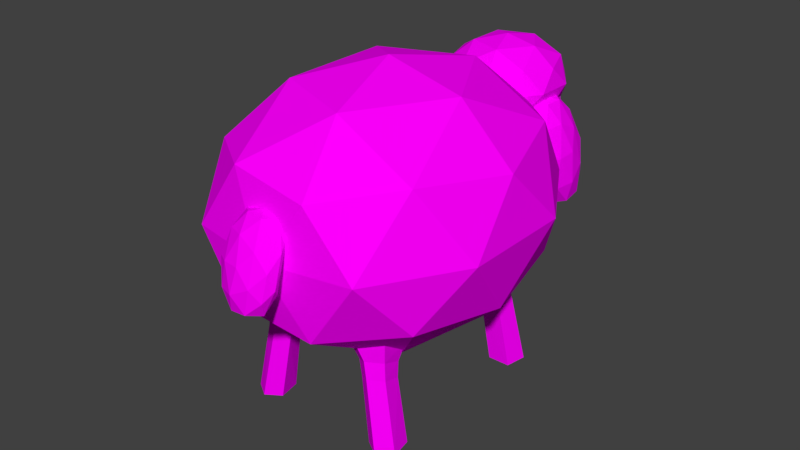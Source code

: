 # Source: Sheep.blend  (saved by Blender 2.79.0; exported with 4.5.12 LTS)
import bpy
from mathutils import Matrix  # noqa: F401  (used for matrix-valued properties, if any)

bpy.ops.wm.read_factory_settings(use_empty=True)
scene = bpy.context.scene
scene.name = 'Scene'

# ---- collections
col_collection_1 = bpy.data.collections.new('Collection 1'); scene.collection.children.link(col_collection_1)

# ---- images (referenced by path relative to the original .blend; pixels are not part of the script)
import os
ASSET_DIR = os.environ.get("B2B_ASSET_DIR", "")  # directory of the original .blend (textures are referenced by path, not embedded)
HERE = os.path.dirname(os.path.abspath(__file__))  # packed textures are extracted next to this script under _unpacked/

def load_image(name, relpath, width, height, colorspace="sRGB"):
    """Load a texture the original file referenced (path relative to the .blend, or extracted next to this script)."""
    p = next((c for c in (os.path.join(HERE, relpath), os.path.join(ASSET_DIR, relpath)) if relpath and os.path.exists(c)), "")
    if p:
        img = bpy.data.images.load(p, check_existing=True)
        img.name = name
    else:  # same state as the original file: an image datablock whose file is absent (Cycles renders it pink)
        img = bpy.data.images.new(name, width, height)
        img.source = "FILE"
        img.filepath = "//" + (relpath or name)
    img.colorspace_settings.name = colorspace
    return img
img_sheep_png = load_image('sheep.png', 'sheep.png', 1024, 1024, 'sRGB')

# ---- materials (node trees are filled in below, after node groups)
mat_materialsheep = bpy.data.materials.new('materialsheep')
mat_materialsheep.alpha_threshold = 0.0
mat_materialsheep.roughness = 0.5

# ---- material node trees
mat_materialsheep.use_nodes = True; mat_materialsheep.node_tree.nodes.clear()
_N = mat_materialsheep.node_tree.nodes; _L = mat_materialsheep.node_tree.links
n0 = _N.new('ShaderNodeOutputMaterial'); n0.name = 'Material Output'; n0.location = (300, 300)
n1 = _N.new('ShaderNodeBsdfDiffuse'); n1.name = 'Diffuse BSDF'; n1.location = (10, 300)
n2 = _N.new('ShaderNodeTexImage'); n2.name = 'Image Texture'; n2.location = (-180, 300)
n2.width = 140
n2.image = img_sheep_png
_L.new(n1.outputs[0], n0.inputs[0])
_L.new(n2.outputs[0], n1.inputs[0])
n0.is_active_output = True

# ---- world
world_world = bpy.data.worlds.new('World'); scene.world = world_world
world_world.color = (0.05088, 0.05088, 0.05088)
world_world.use_sun_shadow = False
world_world.sun_shadow_jitter_overblur = 0.0
world_world.cycles.sampling_method = 'MANUAL'

# ---- meshes
me_sheep = bpy.data.meshes.new('Sheep')
me_sheep.from_pydata([(3.549e-11, -1.339e-09, 0.425), (0.7475, -0.6772, 0.9394), (-0.2855, -1.063, 0.9394), (-0.924, -1.339e-09, 0.9394), (-0.2855, 1.068, 0.9394), (0.7475, 0.6772, 0.9394), (0.2855, -1.063, 1.772), (-0.7475, -0.6772, 1.772), (-0.7475, 0.6772, 1.772), (0.2855, 1.068, 1.772), (0.924, -1.339e-09, 1.772), (3.549e-11, -1.339e-09, 2.286), (-0.1678, -0.6441, 0.564), (0.4394, -0.3981, 0.564), (0.2716, -1.026, 0.8664), (0.8787, -1.339e-09, 0.8664), (0.4394, 0.3981, 0.564), (-0.5431, -1.339e-09, 0.564), (-0.7109, -0.6441, 0.8664), (-0.1678, 0.6441, 0.564), (-0.7109, 0.6441, 0.8664), (0.2716, 1.028, 0.8664), (0.9825, -0.3981, 1.356), (0.9825, 0.3981, 1.356), (3.549e-11, -1.14, 1.356), (0.6072, -1.026, 1.356), (-0.9825, -0.3981, 1.356), (-0.6072, -1.026, 1.356), (-0.6072, 1.028, 1.356), (-0.9825, 0.3981, 1.356), (0.6072, 1.028, 1.356), (3.549e-11, 1.16, 1.356), (0.7109, -0.6441, 1.845), (-0.2716, -1.026, 1.845), (-0.8787, -1.339e-09, 1.845), (-0.2716, 1.028, 1.845), (0.7109, 0.6441, 1.845), (0.1678, -0.6441, 2.147), (0.5431, -1.339e-09, 2.147), (-0.4394, -0.3981, 2.147), (-0.4394, 0.3981, 2.147), (0.1678, 0.6441, 2.147), (-0.002099, 1.017, 1.257), (0.3128, 1.114, 1.693), (-0.1224, 1.059, 1.908), (-0.3913, 1.212, 1.322), (-0.1224, 1.434, 0.7524), (0.3128, 1.357, 0.9614), (0.118, 1.428, 2.027), (-0.3202, 1.432, 1.795), (-0.3202, 1.673, 1.062), (0.118, 1.805, 0.8727), (0.3871, 1.413, 1.433), (-0.004606, 1.595, 1.523), (-0.0728, 0.9653, 1.626), (0.183, 1.006, 1.491), (0.1123, 1.033, 1.877), (0.3681, 1.161, 1.306), (0.183, 1.148, 1.06), (-0.2309, 1.079, 1.277), (-0.3017, 1.098, 1.669), (-0.0728, 1.192, 0.9276), (-0.3017, 1.325, 0.9707), (0.1123, 1.395, 0.7634), (0.4118, 1.257, 1.587), (0.4118, 1.401, 1.157), (-0.002214, 1.23, 2.009), (0.2537, 1.25, 1.947), (-0.4167, 1.293, 1.587), (-0.2587, 1.246, 1.945), (-0.2587, 1.608, 0.8315), (-0.4167, 1.434, 1.156), (0.2537, 1.613, 0.8343), (-0.002169, 1.636, 0.7626), (0.2974, 1.453, 1.812), (-0.1185, 1.454, 2.01), (-0.374, 1.498, 1.422), (-0.1184, 1.819, 0.8984), (0.2974, 1.687, 1.117), (0.06655, 1.574, 1.849), (0.2267, 1.549, 1.511), (-0.1893, 1.566, 1.705), (-0.1927, 1.72, 1.273), (0.06656, 1.808, 1.153), (-0.1705, 1.592, 1.521), (1.56e-09, 1.244, 1.498), (0.3046, 1.005, 1.669), (-0.1163, 0.8685, 1.669), (-0.3765, 1.244, 1.669), (-0.1163, 1.62, 1.669), (0.3046, 1.482, 1.669), (0.1163, 0.8685, 1.947), (-0.3046, 1.005, 1.947), (-0.3046, 1.482, 1.947), (0.1163, 1.62, 1.947), (0.3765, 1.244, 1.947), (1.56e-09, 1.244, 2.118), (-0.06838, 1.016, 1.544), (0.179, 1.103, 1.544), (0.1106, 0.8817, 1.645), (0.358, 1.244, 1.645), (0.179, 1.384, 1.544), (-0.2213, 1.244, 1.544), (-0.2897, 1.016, 1.645), (-0.06838, 1.471, 1.544), (-0.2897, 1.471, 1.645), (0.1106, 1.606, 1.645), (0.4003, 1.103, 1.808), (0.4003, 1.384, 1.808), (1.56e-09, 0.8413, 1.808), (0.2474, 0.8817, 1.808), (-0.4003, 1.103, 1.808), (-0.2474, 0.8817, 1.808), (-0.2474, 1.606, 1.808), (-0.4003, 1.384, 1.808), (0.2474, 1.606, 1.808), (1.56e-09, 1.653, 1.808), (0.2897, 1.016, 1.971), (-0.1106, 0.8817, 1.971), (-0.358, 1.244, 1.971), (-0.1106, 1.606, 1.971), (0.2897, 1.471, 1.971), (0.06838, 1.016, 2.072), (0.2213, 1.244, 2.072), (-0.179, 1.103, 2.072), (-0.179, 1.384, 2.072), (0.06838, 1.471, 2.072), (0.5671, 1.254, 1.396), (0.4498, 1.368, 1.644), (0.4262, 1.126, 1.736), (0.497, 1.06, 1.355), (0.541, 1.263, 1.016), (0.5209, 1.454, 1.187), (0.2896, 1.247, 1.743), (0.3364, 1.053, 1.575), (0.4086, 1.14, 1.118), (0.4037, 1.383, 1.024), (0.4103, 1.443, 1.441), (0.3395, 1.245, 1.417), (0.51, 1.177, 1.605), (0.523, 1.321, 1.544), (0.4389, 1.245, 1.745), (0.5118, 1.438, 1.424), (0.5653, 1.372, 1.275), (0.5456, 1.14, 1.373), (0.4625, 1.063, 1.58), (0.5794, 1.26, 1.17), (0.5319, 1.146, 1.145), (0.5496, 1.377, 1.051), (0.4269, 1.434, 1.563), (0.4683, 1.485, 1.294), (0.3535, 1.181, 1.765), (0.3588, 1.316, 1.749), (0.4201, 1.022, 1.482), (0.3629, 1.061, 1.704), (0.4734, 1.193, 1.01), (0.463, 1.073, 1.213), (0.4687, 1.448, 1.056), (0.4773, 1.329, 0.9887), (0.3236, 1.36, 1.635), (0.2861, 1.132, 1.707), (0.3906, 1.069, 1.35), (0.3957, 1.263, 1.014), (0.3901, 1.443, 1.2), (0.2809, 1.245, 1.608), (0.3543, 1.36, 1.441), (0.3131, 1.133, 1.508), (0.352, 1.183, 1.236), (0.3475, 1.328, 1.173), (0.3416, 1.163, 1.402), (-0.5671, 1.254, 1.396), (-0.4498, 1.368, 1.644), (-0.4262, 1.126, 1.736), (-0.497, 1.06, 1.355), (-0.541, 1.263, 1.016), (-0.5209, 1.454, 1.187), (-0.2896, 1.247, 1.743), (-0.3364, 1.053, 1.575), (-0.4086, 1.14, 1.118), (-0.4037, 1.383, 1.024), (-0.4103, 1.443, 1.441), (-0.3395, 1.245, 1.417), (-0.51, 1.177, 1.605), (-0.523, 1.321, 1.544), (-0.4389, 1.245, 1.745), (-0.5118, 1.438, 1.424), (-0.5653, 1.372, 1.275), (-0.5456, 1.14, 1.373), (-0.4625, 1.063, 1.58), (-0.5794, 1.26, 1.17), (-0.5319, 1.146, 1.145), (-0.5496, 1.377, 1.051), (-0.4269, 1.434, 1.563), (-0.4683, 1.485, 1.294), (-0.3535, 1.181, 1.765), (-0.3588, 1.316, 1.749), (-0.4201, 1.022, 1.482), (-0.3629, 1.061, 1.704), (-0.4734, 1.193, 1.01), (-0.463, 1.073, 1.213), (-0.4687, 1.448, 1.056), (-0.4773, 1.329, 0.9887), (-0.3236, 1.36, 1.635), (-0.2861, 1.132, 1.707), (-0.3906, 1.069, 1.35), (-0.3957, 1.263, 1.014), (-0.3901, 1.443, 1.2), (-0.2809, 1.245, 1.608), (-0.3543, 1.36, 1.441), (-0.3131, 1.133, 1.508), (-0.352, 1.183, 1.236), (-0.3475, 1.328, 1.173), (-0.3416, 1.163, 1.402), (0.4085, 0.595, 0.001354), (0.2573, 0.488, 0.6358), (0.3806, 0.7486, 0.001354), (0.184, 0.6992, 0.7185), (0.5657, 0.595, 0.001354), (0.49, 0.488, 0.6997), (0.5936, 0.7486, 0.001354), (0.4993, 0.6992, 0.8051), (0.327, 0.7957, 0.8047), (0.4871, 0.8188, 0.001354), (0.3268, 0.5496, 0.5274), (0.2829, 0.689, 0.5712), (0.4882, 0.689, 0.6172), (0.4783, 0.5496, 0.5613), (0.3778, 0.7527, 0.617), (0.3083, 0.696, 0.4612), (0.499, 0.696, 0.4962), (0.4869, 0.5651, 0.4536), (0.3977, 0.7559, 0.496), (0.3462, 0.5651, 0.4278), (0.4085, -0.504, 0.001354), (0.2573, -0.424, 0.6208), (0.3806, -0.6576, 0.001354), (0.184, -0.6352, 0.7034), (0.5657, -0.504, 0.001354), (0.49, -0.424, 0.6846), (0.5936, -0.6576, 0.001354), (0.4993, -0.6352, 0.79), (0.327, -0.7317, 0.7896), (0.4871, -0.7278, 0.001354), (0.3268, -0.4856, 0.5274), (0.2829, -0.6251, 0.5712), (0.4882, -0.6251, 0.6172), (0.4783, -0.4856, 0.5613), (0.3778, -0.6888, 0.617), (0.3083, -0.6321, 0.4612), (0.499, -0.6321, 0.4962), (0.4869, -0.5011, 0.4536), (0.3977, -0.6919, 0.496), (0.3462, -0.5011, 0.4278), (-0.4085, 0.595, 0.001354), (-0.2573, 0.488, 0.6358), (-0.3806, 0.7486, 0.001354), (-0.184, 0.6992, 0.7185), (-0.5657, 0.595, 0.001354), (-0.49, 0.488, 0.6997), (-0.5936, 0.7486, 0.001354), (-0.4993, 0.6992, 0.8051), (-0.327, 0.7957, 0.8047), (-0.4871, 0.8188, 0.001354), (-0.3268, 0.5496, 0.5274), (-0.2829, 0.689, 0.5712), (-0.4882, 0.689, 0.6172), (-0.4783, 0.5496, 0.5613), (-0.3778, 0.7527, 0.617), (-0.3083, 0.696, 0.4612), (-0.499, 0.696, 0.4962), (-0.4869, 0.5651, 0.4536), (-0.3977, 0.7559, 0.496), (-0.3462, 0.5651, 0.4278), (-0.4085, -0.504, 0.001354), (-0.2573, -0.424, 0.6208), (-0.3806, -0.6576, 0.001354), (-0.184, -0.6352, 0.7034), (-0.5657, -0.504, 0.001354), (-0.49, -0.424, 0.6846), (-0.5936, -0.6576, 0.001354), (-0.4993, -0.6352, 0.79), (-0.327, -0.7317, 0.7896), (-0.4871, -0.7278, 0.001354), (-0.3268, -0.4856, 0.5274), (-0.2829, -0.6251, 0.5712), (-0.4882, -0.6251, 0.6172), (-0.4783, -0.4856, 0.5613), (-0.3778, -0.6888, 0.617), (-0.3083, -0.6321, 0.4612), (-0.499, -0.6321, 0.4962), (-0.4869, -0.5011, 0.4536), (-0.3977, -0.6919, 0.496), (-0.3462, -0.5011, 0.4278), (0.01376, -1.318, 1.405), (0.1648, -1.176, 1.566), (-0.05972, -1.138, 1.661), (-0.1838, -1.249, 1.391), (-0.0359, -1.333, 1.119), (0.1799, -1.298, 1.222), (0.06069, -1.004, 1.64), (-0.1564, -1.065, 1.542), (-0.1413, -1.188, 1.198), (0.08452, -1.198, 1.099), (0.2084, -1.16, 1.404), (0.009072, -1.089, 1.403), (-0.02941, -1.237, 1.564), (0.1028, -1.259, 1.503), (0.05952, -1.152, 1.655), (0.2005, -1.263, 1.4), (0.1117, -1.331, 1.301), (-0.1022, -1.297, 1.4), (-0.1456, -1.19, 1.555), (-0.015, -1.355, 1.237), (-0.1312, -1.308, 1.228), (0.08248, -1.34, 1.133), (0.2174, -1.163, 1.496), (0.2263, -1.234, 1.294), (-0.0003985, -1.064, 1.67), (0.1303, -1.073, 1.643), (-0.2016, -1.158, 1.484), (-0.1288, -1.078, 1.639), (-0.1058, -1.266, 1.118), (-0.1927, -1.231, 1.281), (0.1533, -1.26, 1.121), (0.02534, -1.274, 1.086), (0.1557, -1.051, 1.55), (-0.05855, -1.002, 1.627), (-0.1761, -1.144, 1.378), (-0.03556, -1.189, 1.106), (0.1701, -1.166, 1.222), (0.0386, -1.01, 1.54), (0.1261, -1.103, 1.408), (-0.08803, -1.051, 1.481), (-0.08081, -1.12, 1.276), (0.05297, -1.125, 1.213), (-0.07481, -1.091, 1.402)], [], [(0, 13, 12), (1, 13, 15), (0, 12, 17), (0, 17, 19), (0, 19, 16), (1, 15, 22), (2, 14, 24), (3, 18, 26), (4, 20, 28), (5, 21, 30), (1, 22, 25), (2, 24, 27), (3, 26, 29), (4, 28, 31), (5, 30, 23), (6, 32, 37), (7, 33, 39), (8, 34, 40), (9, 35, 41), (10, 36, 38), (38, 41, 11), (38, 36, 41), (36, 9, 41), (41, 40, 11), (41, 35, 40), (35, 8, 40), (40, 39, 11), (40, 34, 39), (34, 7, 39), (39, 37, 11), (39, 33, 37), (33, 6, 37), (37, 38, 11), (37, 32, 38), (32, 10, 38), (23, 36, 10), (23, 30, 36), (30, 9, 36), (31, 35, 9), (31, 28, 35), (28, 8, 35), (29, 34, 8), (29, 26, 34), (26, 7, 34), (27, 33, 7), (27, 24, 33), (24, 6, 33), (25, 32, 6), (25, 22, 32), (22, 10, 32), (30, 31, 9), (30, 21, 31), (21, 4, 31), (28, 29, 8), (28, 20, 29), (20, 3, 29), (26, 27, 7), (26, 18, 27), (18, 2, 27), (24, 25, 6), (24, 14, 25), (14, 1, 25), (22, 23, 10), (22, 15, 23), (15, 5, 23), (16, 21, 5), (16, 19, 21), (19, 4, 21), (19, 20, 4), (19, 17, 20), (17, 3, 20), (17, 18, 3), (17, 12, 18), (12, 2, 18), (15, 16, 5), (15, 13, 16), (13, 0, 16), (12, 14, 2), (12, 13, 14), (13, 1, 14), (42, 55, 54), (43, 55, 57), (42, 54, 59), (42, 59, 61), (42, 61, 58), (43, 57, 64), (44, 56, 66), (45, 60, 68), (46, 62, 70), (47, 63, 72), (43, 64, 67), (44, 66, 69), (45, 68, 71), (46, 70, 73), (47, 72, 65), (48, 74, 79), (49, 75, 81), (50, 76, 82), (51, 77, 83), (52, 78, 80), (80, 83, 53), (80, 78, 83), (78, 51, 83), (83, 82, 53), (83, 77, 82), (77, 50, 82), (82, 84, 53), (82, 76, 84), (76, 49, 81), (81, 79, 53), (81, 75, 79), (75, 48, 79), (79, 80, 53), (79, 74, 80), (74, 52, 80), (65, 78, 52), (65, 72, 78), (72, 51, 78), (73, 77, 51), (73, 70, 77), (70, 50, 77), (71, 76, 50), (71, 68, 76), (68, 49, 76), (69, 75, 49), (69, 66, 75), (66, 48, 75), (67, 74, 48), (67, 64, 74), (64, 52, 74), (72, 73, 51), (72, 63, 73), (63, 46, 73), (70, 71, 50), (70, 62, 71), (62, 45, 71), (68, 69, 49), (68, 60, 69), (60, 44, 69), (66, 67, 48), (66, 56, 67), (56, 43, 67), (64, 65, 52), (64, 57, 65), (57, 47, 65), (58, 63, 47), (58, 61, 63), (61, 46, 63), (61, 62, 46), (61, 59, 62), (59, 45, 62), (59, 60, 45), (59, 54, 60), (54, 44, 60), (57, 58, 47), (57, 55, 58), (55, 42, 58), (54, 56, 44), (54, 55, 56), (55, 43, 56), (53, 84, 81), (84, 76, 81), (85, 98, 97), (86, 98, 100), (85, 97, 102), (85, 102, 104), (85, 104, 101), (86, 100, 107), (87, 99, 109), (88, 103, 111), (89, 105, 113), (90, 106, 115), (86, 107, 110), (87, 109, 112), (88, 111, 114), (89, 113, 116), (90, 115, 108), (91, 117, 122), (92, 118, 124), (93, 119, 125), (94, 120, 126), (95, 121, 123), (123, 126, 96), (123, 121, 126), (121, 94, 126), (126, 125, 96), (126, 120, 125), (120, 93, 125), (125, 124, 96), (125, 119, 124), (119, 92, 124), (124, 122, 96), (124, 118, 122), (118, 91, 122), (122, 123, 96), (122, 117, 123), (117, 95, 123), (108, 121, 95), (108, 115, 121), (115, 94, 121), (116, 120, 94), (116, 113, 120), (113, 93, 120), (114, 119, 93), (114, 111, 119), (111, 92, 119), (112, 118, 92), (112, 109, 118), (109, 91, 118), (110, 117, 91), (110, 107, 117), (107, 95, 117), (115, 116, 94), (115, 106, 116), (106, 89, 116), (113, 114, 93), (113, 105, 114), (105, 88, 114), (111, 112, 92), (111, 103, 112), (103, 87, 112), (109, 110, 91), (109, 99, 110), (99, 86, 110), (107, 108, 95), (107, 100, 108), (100, 90, 108), (101, 106, 90), (101, 104, 106), (104, 89, 106), (104, 105, 89), (104, 102, 105), (102, 88, 105), (102, 103, 88), (102, 97, 103), (97, 87, 103), (100, 101, 90), (100, 98, 101), (98, 85, 101), (97, 99, 87), (97, 98, 99), (98, 86, 99), (127, 140, 139), (128, 140, 142), (127, 139, 144), (127, 144, 146), (127, 146, 143), (128, 142, 149), (129, 141, 151), (130, 145, 153), (131, 147, 155), (132, 148, 157), (128, 149, 152), (129, 151, 154), (130, 153, 156), (131, 155, 158), (132, 157, 150), (133, 159, 164), (134, 160, 166), (135, 161, 167), (136, 162, 168), (137, 163, 165), (165, 168, 138), (165, 163, 168), (163, 136, 168), (168, 167, 138), (168, 162, 167), (162, 135, 167), (167, 169, 138), (167, 161, 169), (161, 134, 166), (166, 164, 138), (166, 160, 164), (160, 133, 164), (164, 165, 138), (164, 159, 165), (159, 137, 165), (150, 163, 137), (150, 157, 163), (157, 136, 163), (158, 162, 136), (158, 155, 162), (155, 135, 162), (156, 161, 135), (156, 153, 161), (153, 134, 161), (154, 160, 134), (154, 151, 160), (151, 133, 160), (152, 159, 133), (152, 149, 159), (149, 137, 159), (157, 158, 136), (157, 148, 158), (148, 131, 158), (155, 156, 135), (155, 147, 156), (147, 130, 156), (153, 154, 134), (153, 145, 154), (145, 129, 154), (151, 152, 133), (151, 141, 152), (141, 128, 152), (149, 150, 137), (149, 142, 150), (142, 132, 150), (143, 148, 132), (143, 146, 148), (146, 131, 148), (146, 147, 131), (146, 144, 147), (144, 130, 147), (144, 145, 130), (144, 139, 145), (139, 129, 145), (142, 143, 132), (142, 140, 143), (140, 127, 143), (139, 141, 129), (139, 140, 141), (140, 128, 141), (138, 169, 166), (169, 161, 166), (170, 182, 183), (171, 185, 183), (170, 187, 182), (170, 189, 187), (170, 186, 189), (171, 192, 185), (172, 194, 184), (173, 196, 188), (174, 198, 190), (175, 200, 191), (171, 195, 192), (172, 197, 194), (173, 199, 196), (174, 201, 198), (175, 193, 200), (176, 207, 202), (177, 209, 203), (178, 210, 204), (179, 211, 205), (180, 208, 206), (208, 181, 211), (208, 211, 206), (206, 211, 179), (211, 181, 210), (211, 210, 205), (205, 210, 178), (210, 181, 212), (210, 212, 204), (204, 209, 177), (209, 181, 207), (209, 207, 203), (203, 207, 176), (207, 181, 208), (207, 208, 202), (202, 208, 180), (193, 180, 206), (193, 206, 200), (200, 206, 179), (201, 179, 205), (201, 205, 198), (198, 205, 178), (199, 178, 204), (199, 204, 196), (196, 204, 177), (197, 177, 203), (197, 203, 194), (194, 203, 176), (195, 176, 202), (195, 202, 192), (192, 202, 180), (200, 179, 201), (200, 201, 191), (191, 201, 174), (198, 178, 199), (198, 199, 190), (190, 199, 173), (196, 177, 197), (196, 197, 188), (188, 197, 172), (194, 176, 195), (194, 195, 184), (184, 195, 171), (192, 180, 193), (192, 193, 185), (185, 193, 175), (186, 175, 191), (186, 191, 189), (189, 191, 174), (189, 174, 190), (189, 190, 187), (187, 190, 173), (187, 173, 188), (187, 188, 182), (182, 188, 172), (185, 175, 186), (185, 186, 183), (183, 186, 170), (182, 172, 184), (182, 184, 183), (183, 184, 171), (181, 209, 212), (212, 209, 204), (223, 214, 216, 224), (225, 220, 218, 226), (226, 218, 214, 223), (215, 219, 217, 213), (224, 216, 221, 227), (229, 219, 222, 231), (219, 215, 222), (220, 225, 227, 221), (228, 224, 227, 231), (230, 226, 223, 232), (229, 225, 226, 230), (232, 223, 224, 228), (213, 232, 228, 215), (219, 229, 230, 217), (217, 230, 232, 213), (215, 228, 231, 222), (225, 229, 231, 227), (243, 244, 236, 234), (245, 246, 238, 240), (246, 243, 234, 238), (235, 233, 237, 239), (244, 247, 241, 236), (249, 251, 242, 239), (239, 242, 235), (240, 241, 247, 245), (248, 251, 247, 244), (250, 252, 243, 246), (249, 250, 246, 245), (252, 248, 244, 243), (233, 235, 248, 252), (239, 237, 250, 249), (237, 233, 252, 250), (235, 242, 251, 248), (245, 247, 251, 249), (263, 264, 256, 254), (265, 266, 258, 260), (266, 263, 254, 258), (255, 253, 257, 259), (264, 267, 261, 256), (269, 271, 262, 259), (259, 262, 255), (260, 261, 267, 265), (268, 271, 267, 264), (270, 272, 263, 266), (269, 270, 266, 265), (272, 268, 264, 263), (253, 255, 268, 272), (259, 257, 270, 269), (257, 253, 272, 270), (255, 262, 271, 268), (265, 267, 271, 269), (283, 274, 276, 284), (285, 280, 278, 286), (286, 278, 274, 283), (275, 279, 277, 273), (284, 276, 281, 287), (289, 279, 282, 291), (279, 275, 282), (280, 285, 287, 281), (288, 284, 287, 291), (290, 286, 283, 292), (289, 285, 286, 290), (292, 283, 284, 288), (273, 292, 288, 275), (279, 289, 290, 277), (277, 290, 292, 273), (275, 288, 291, 282), (285, 289, 291, 287), (293, 306, 305), (294, 306, 308), (293, 305, 310), (293, 310, 312), (293, 312, 309), (294, 308, 315), (295, 307, 317), (296, 311, 319), (297, 313, 321), (298, 314, 323), (294, 315, 318), (295, 317, 320), (296, 319, 322), (297, 321, 324), (298, 323, 316), (299, 325, 330), (300, 326, 332), (301, 327, 333), (302, 328, 334), (303, 329, 331), (331, 334, 304), (331, 329, 334), (329, 302, 334), (334, 333, 304), (334, 328, 333), (328, 301, 333), (333, 335, 304), (333, 327, 335), (327, 300, 332), (332, 330, 304), (332, 326, 330), (326, 299, 330), (330, 331, 304), (330, 325, 331), (325, 303, 331), (316, 329, 303), (316, 323, 329), (323, 302, 329), (324, 328, 302), (324, 321, 328), (321, 301, 328), (322, 327, 301), (322, 319, 327), (319, 300, 327), (320, 326, 300), (320, 317, 326), (317, 299, 326), (318, 325, 299), (318, 315, 325), (315, 303, 325), (323, 324, 302), (323, 314, 324), (314, 297, 324), (321, 322, 301), (321, 313, 322), (313, 296, 322), (319, 320, 300), (319, 311, 320), (311, 295, 320), (317, 318, 299), (317, 307, 318), (307, 294, 318), (315, 316, 303), (315, 308, 316), (308, 298, 316), (309, 314, 298), (309, 312, 314), (312, 297, 314), (312, 313, 297), (312, 310, 313), (310, 296, 313), (310, 311, 296), (310, 305, 311), (305, 295, 311), (308, 309, 298), (308, 306, 309), (306, 293, 309), (305, 307, 295), (305, 306, 307), (306, 294, 307), (304, 335, 332), (335, 327, 332)])
_uv = me_sheep.uv_layers.new(name='UVMap')
_uv.uv.foreach_set('vector', [0.1987, 0.6816, 0.3013, 0.6816, 0.3013, 0.7841, 0.1987, 0.6816, 0.3013, 0.6816, 0.3013, 0.7841, 0.1987, 0.6816, 0.3013, 0.6816, 0.3013, 0.7841, 0.1987, 0.6816, 0.3013, 0.6816, 0.3013, 0.7841, 0.1987, 0.6816, 0.3013, 0.6816, 0.3013, 0.7841, 0.1987, 0.6816, 0.3013, 0.6816, 0.3013, 0.7841, 0.1987, 0.6816, 0.3013, 0.6816, 0.3013, 0.7841, 0.1987, 0.6816, 0.3013, 0.6816, 0.3013, 0.7841, 0.1987, 0.6816, 0.3013, 0.6816, 0.3013, 0.7841, 0.1987, 0.6816, 0.3013, 0.6816, 0.3013, 0.7841, 0.1987, 0.6816, 0.3013, 0.6816, 0.3013, 0.7841, 0.1987, 0.6816, 0.3013, 0.6816, 0.3013, 0.7841, 0.1987, 0.6816, 0.3013, 0.6816, 0.3013, 0.7841, 0.1987, 0.6816, 0.3013, 0.6816, 0.3013, 0.7841, 0.1987, 0.6816, 0.3013, 0.6816, 0.3013, 0.7841, 0.1987, 0.6816, 0.3013, 0.6816, 0.3013, 0.7841, 0.1987, 0.6816, 0.3013, 0.6816, 0.3013, 0.7841, 0.1987, 0.6816, 0.3013, 0.6816, 0.3013, 0.7841, 0.1987, 0.6816, 0.3013, 0.6816, 0.3013, 0.7841, 0.1987, 0.6816, 0.3013, 0.6816, 0.3013, 0.7841, 0.1987, 0.6816, 0.3013, 0.6816, 0.3013, 0.7841, 0.1987, 0.6816, 0.3013, 0.6816, 0.3013, 0.7841, 0.1987, 0.6816, 0.3013, 0.6816, 0.3013, 0.7841, 0.1987, 0.6816, 0.3013, 0.6816, 0.3013, 0.7841, 0.1987, 0.6816, 0.3013, 0.6816, 0.3013, 0.7841, 0.1987, 0.6816, 0.3013, 0.6816, 0.3013, 0.7841, 0.1987, 0.6816, 0.3013, 0.6816, 0.3013, 0.7841, 0.1987, 0.6816, 0.3013, 0.6816, 0.3013, 0.7841, 0.1987, 0.6816, 0.3013, 0.6816, 0.3013, 0.7841, 0.1987, 0.6816, 0.3013, 0.6816, 0.3013, 0.7841, 0.1987, 0.6816, 0.3013, 0.6816, 0.3013, 0.7841, 0.1987, 0.6816, 0.3013, 0.6816, 0.3013, 0.7841, 0.1987, 0.6816, 0.3013, 0.6816, 0.3013, 0.7841, 0.1987, 0.6816, 0.3013, 0.6816, 0.3013, 0.7841, 0.1987, 0.6816, 0.3013, 0.6816, 0.3013, 0.7841, 0.1987, 0.6816, 0.3013, 0.6816, 0.3013, 0.7841, 0.1987, 0.6816, 0.3013, 0.6816, 0.3013, 0.7841, 0.1987, 0.6816, 0.3013, 0.6816, 0.3013, 0.7841, 0.1987, 0.6816, 0.3013, 0.6816, 0.3013, 0.7841, 0.1987, 0.6816, 0.3013, 0.6816, 0.3013, 0.7841, 0.1987, 0.6816, 0.3013, 0.6816, 0.3013, 0.7841, 0.1987, 0.6816, 0.3013, 0.6816, 0.3013, 0.7841, 0.1987, 0.6816, 0.3013, 0.6816, 0.3013, 0.7841, 0.1987, 0.6816, 0.3013, 0.6816, 0.3013, 0.7841, 0.1987, 0.6816, 0.3013, 0.6816, 0.3013, 0.7841, 0.1987, 0.6816, 0.3013, 0.6816, 0.3013, 0.7841, 0.1987, 0.6816, 0.3013, 0.6816, 0.3013, 0.7841, 0.1987, 0.6816, 0.3013, 0.6816, 0.3013, 0.7841, 0.1987, 0.6816, 0.3013, 0.6816, 0.3013, 0.7841, 0.1987, 0.6816, 0.3013, 0.6816, 0.3013, 0.7841, 0.1987, 0.6816, 0.3013, 0.6816, 0.3013, 0.7841, 0.1987, 0.6816, 0.3013, 0.6816, 0.3013, 0.7841, 0.1987, 0.6816, 0.3013, 0.6816, 0.3013, 0.7841, 0.1987, 0.6816, 0.3013, 0.6816, 0.3013, 0.7841, 0.1987, 0.6816, 0.3013, 0.6816, 0.3013, 0.7841, 0.1987, 0.6816, 0.3013, 0.6816, 0.3013, 0.7841, 0.1987, 0.6816, 0.3013, 0.6816, 0.3013, 0.7841, 0.1987, 0.6816, 0.3013, 0.6816, 0.3013, 0.7841, 0.1987, 0.6816, 0.3013, 0.6816, 0.3013, 0.7841, 0.1987, 0.6816, 0.3013, 0.6816, 0.3013, 0.7841, 0.1987, 0.6816, 0.3013, 0.6816, 0.3013, 0.7841, 0.1987, 0.6816, 0.3013, 0.6816, 0.3013, 0.7841, 0.1987, 0.6816, 0.3013, 0.6816, 0.3013, 0.7841, 0.1987, 0.6816, 0.3013, 0.6816, 0.3013, 0.7841, 0.1987, 0.6816, 0.3013, 0.6816, 0.3013, 0.7841, 0.1987, 0.6816, 0.3013, 0.6816, 0.3013, 0.7841, 0.1987, 0.6816, 0.3013, 0.6816, 0.3013, 0.7841, 0.1987, 0.6816, 0.3013, 0.6816, 0.3013, 0.7841, 0.1987, 0.6816, 0.3013, 0.6816, 0.3013, 0.7841, 0.1987, 0.6816, 0.3013, 0.6816, 0.3013, 0.7841, 0.1987, 0.6816, 0.3013, 0.6816, 0.3013, 0.7841, 0.1987, 0.6816, 0.3013, 0.6816, 0.3013, 0.7841, 0.1987, 0.6816, 0.3013, 0.6816, 0.3013, 0.7841, 0.1987, 0.6816, 0.3013, 0.6816, 0.3013, 0.7841, 0.1987, 0.6816, 0.3013, 0.6816, 0.3013, 0.7841, 0.1987, 0.6816, 0.3013, 0.6816, 0.3013, 0.7841, 0.1987, 0.6816, 0.3013, 0.6816, 0.3013, 0.7841, 0.1987, 0.6816, 0.3013, 0.6816, 0.3013, 0.7841, 0.1987, 0.6816, 0.3013, 0.6816, 0.3013, 0.7841, 0.1987, 0.6816, 0.3013, 0.6816, 0.3013, 0.7841, 0.07369, 0.3734, 0.07369, 0.3734, 0.07369, 0.3734, 0.07369, 0.3734, 0.07369, 0.3734, 0.07369, 0.3734, 0.07369, 0.3734, 0.07369, 0.3734, 0.07369, 0.3734, 0.07369, 0.3734, 0.07369, 0.3734, 0.07369, 0.3734, 0.07369, 0.3734, 0.07369, 0.3734, 0.07369, 0.3734, 0.07369, 0.3734, 0.07369, 0.3734, 0.07369, 0.3734, 0.07369, 0.3734, 0.07369, 0.3734, 0.07369, 0.3734, 0.07369, 0.3734, 0.07369, 0.3734, 0.07369, 0.3734, 0.07369, 0.3734, 0.07369, 0.3734, 0.07369, 0.3734, 0.07369, 0.3734, 0.07369, 0.3734, 0.07369, 0.3734, 0.07369, 0.3734, 0.07369, 0.3734, 0.07369, 0.3734, 0.07369, 0.3734, 0.07369, 0.3734, 0.07369, 0.3734, 0.07369, 0.3734, 0.07369, 0.3734, 0.07369, 0.3734, 0.07369, 0.3734, 0.07369, 0.3734, 0.07369, 0.3734, 0.07369, 0.3734, 0.07369, 0.3734, 0.07369, 0.3734, 0.07369, 0.3734, 0.07369, 0.3734, 0.07369, 0.3734, 0.07369, 0.3734, 0.07369, 0.3734, 0.07369, 0.3734, 0.07369, 0.3734, 0.07369, 0.3734, 0.07369, 0.3734, 0.07369, 0.3734, 0.07369, 0.3734, 0.07369, 0.3734, 0.07369, 0.3734, 0.07369, 0.3734, 0.07369, 0.3734, 0.07369, 0.3734, 0.07369, 0.3734, 0.07369, 0.3734, 0.07369, 0.3734, 0.07369, 0.3734, 0.07369, 0.3734, 0.07369, 0.3734, 0.07369, 0.3734, 0.07369, 0.3734, 0.07369, 0.3734, 0.07369, 0.3734, 0.07369, 0.3734, 0.07369, 0.3734, 0.07369, 0.3734, 0.07369, 0.3734, 0.07369, 0.3734, 0.07369, 0.3734, 0.07369, 0.3734, 0.07369, 0.3734, 0.07369, 0.3734, 0.07369, 0.3734, 0.07369, 0.3734, 0.07369, 0.3734, 0.07369, 0.3734, 0.07369, 0.3734, 0.07369, 0.3734, 0.07369, 0.3734, 0.07369, 0.3734, 0.07369, 0.3734, 0.07369, 0.3734, 0.07369, 0.3734, 0.07369, 0.3734, 0.07369, 0.3734, 0.07369, 0.3734, 0.07369, 0.3734, 0.07369, 0.3734, 0.07369, 0.3734, 0.07369, 0.3734, 0.07369, 0.3734, 0.07369, 0.3734, 0.07369, 0.3734, 0.07369, 0.3734, 0.07369, 0.3734, 0.07369, 0.3734, 0.07369, 0.3734, 0.07369, 0.3734, 0.07369, 0.3734, 0.07369, 0.3734, 0.07369, 0.3734, 0.07369, 0.3734, 0.07369, 0.3734, 0.07369, 0.3734, 0.07369, 0.3734, 0.07369, 0.3734, 0.07369, 0.3734, 0.07369, 0.3734, 0.07369, 0.3734, 0.07369, 0.3734, 0.07369, 0.3734, 0.07369, 0.3734, 0.07369, 0.3734, 0.07369, 0.3734, 0.07369, 0.3734, 0.07369, 0.3734, 0.07369, 0.3734, 0.07369, 0.3734, 0.07369, 0.3734, 0.07369, 0.3734, 0.07369, 0.3734, 0.07369, 0.3734, 0.07369, 0.3734, 0.07369, 0.3734, 0.07369, 0.3734, 0.07369, 0.3734, 0.07369, 0.3734, 0.07369, 0.3734, 0.07369, 0.3734, 0.07369, 0.3734, 0.07369, 0.3734, 0.07369, 0.3734, 0.07369, 0.3734, 0.07369, 0.3734, 0.07369, 0.3734, 0.07369, 0.3734, 0.07369, 0.3734, 0.07369, 0.3734, 0.07369, 0.3734, 0.07369, 0.3734, 0.07369, 0.3734, 0.07369, 0.3734, 0.07369, 0.3734, 0.07369, 0.3734, 0.07369, 0.3734, 0.07369, 0.3734, 0.07369, 0.3734, 0.07369, 0.3734, 0.07369, 0.3734, 0.07369, 0.3734, 0.07369, 0.3734, 0.07369, 0.3734, 0.07369, 0.3734, 0.07369, 0.3734, 0.07369, 0.3734, 0.07369, 0.3734, 0.07369, 0.3734, 0.07369, 0.3734, 0.07369, 0.3734, 0.07369, 0.3734, 0.07369, 0.3734, 0.07369, 0.3734, 0.07369, 0.3734, 0.07369, 0.3734, 0.07369, 0.3734, 0.07369, 0.3734, 0.07369, 0.3734, 0.07369, 0.3734, 0.07369, 0.3734, 0.07369, 0.3734, 0.07369, 0.3734, 0.07369, 0.3734, 0.07369, 0.3734, 0.07369, 0.3734, 0.07369, 0.3734, 0.07369, 0.3734, 0.07369, 0.3734, 0.07369, 0.3734, 0.07369, 0.3734, 0.07369, 0.3734, 0.07369, 0.3734, 0.07369, 0.3734, 0.07369, 0.3734, 0.07369, 0.3734, 0.07369, 0.3734, 0.07369, 0.3734, 0.07369, 0.3734, 0.07369, 0.3734, 0.07369, 0.3734, 0.07369, 0.3734, 0.07369, 0.3734, 0.07369, 0.3734, 0.07369, 0.3734, 0.07369, 0.3734, 0.07369, 0.3734, 0.07369, 0.3734, 0.07369, 0.3734, 0.07369, 0.3734, 0.07369, 0.3734, 0.07369, 0.3734, 0.07369, 0.3734, 0.07369, 0.3734, 0.07369, 0.3734, 0.07369, 0.3734, 0.07369, 0.3734, 0.07369, 0.3734, 0.07369, 0.3734, 0.07369, 0.3734, 0.07369, 0.3734, 0.07369, 0.3734, 0.07369, 0.3734, 0.07369, 0.3734, 0.07369, 0.3734, 0.07369, 0.3734, 0.07369, 0.3734, 0.07369, 0.3734, 0.07369, 0.3734, 0.07369, 0.3734, 0.07369, 0.3734, 0.07369, 0.3734, 0.07369, 0.3734, 0.07369, 0.3734, 0.07369, 0.3734, 0.07369, 0.3734, 0.07369, 0.3734, 0.07369, 0.3734, 0.07369, 0.3734, 0.07369, 0.3734, 0.07369, 0.3734, 0.07369, 0.3734, 0.07369, 0.3734, 0.07369, 0.3734, 0.07369, 0.3734, 0.07369, 0.3734, 0.07369, 0.3734, 0.07369, 0.3734, 0.07369, 0.3734, 0.07369, 0.3734, 0.1987, 0.6816, 0.3013, 0.6816, 0.3013, 0.7841, 0.1987, 0.6816, 0.3013, 0.6816, 0.3013, 0.7841, 0.1987, 0.6816, 0.3013, 0.6816, 0.3013, 0.7841, 0.1987, 0.6816, 0.3013, 0.6816, 0.3013, 0.7841, 0.1987, 0.6816, 0.3013, 0.6816, 0.3013, 0.7841, 0.1987, 0.6816, 0.3013, 0.6816, 0.3013, 0.7841, 0.1987, 0.6816, 0.3013, 0.6816, 0.3013, 0.7841, 0.1987, 0.6816, 0.3013, 0.6816, 0.3013, 0.7841, 0.1987, 0.6816, 0.3013, 0.6816, 0.3013, 0.7841, 0.1987, 0.6816, 0.3013, 0.6816, 0.3013, 0.7841, 0.1987, 0.6816, 0.3013, 0.6816, 0.3013, 0.7841, 0.1987, 0.6816, 0.3013, 0.6816, 0.3013, 0.7841, 0.1987, 0.6816, 0.3013, 0.6816, 0.3013, 0.7841, 0.1987, 0.6816, 0.3013, 0.6816, 0.3013, 0.7841, 0.1987, 0.6816, 0.3013, 0.6816, 0.3013, 0.7841, 0.1987, 0.6816, 0.3013, 0.6816, 0.3013, 0.7841, 0.1987, 0.6816, 0.3013, 0.6816, 0.3013, 0.7841, 0.1987, 0.6816, 0.3013, 0.6816, 0.3013, 0.7841, 0.1987, 0.6816, 0.3013, 0.6816, 0.3013, 0.7841, 0.1987, 0.6816, 0.3013, 0.6816, 0.3013, 0.7841, 0.1987, 0.6816, 0.3013, 0.6816, 0.3013, 0.7841, 0.1987, 0.6816, 0.3013, 0.6816, 0.3013, 0.7841, 0.1987, 0.6816, 0.3013, 0.6816, 0.3013, 0.7841, 0.1987, 0.6816, 0.3013, 0.6816, 0.3013, 0.7841, 0.1987, 0.6816, 0.3013, 0.6816, 0.3013, 0.7841, 0.1987, 0.6816, 0.3013, 0.6816, 0.3013, 0.7841, 0.1987, 0.6816, 0.3013, 0.6816, 0.3013, 0.7841, 0.1987, 0.6816, 0.3013, 0.6816, 0.3013, 0.7841, 0.1987, 0.6816, 0.3013, 0.6816, 0.3013, 0.7841, 0.1987, 0.6816, 0.3013, 0.6816, 0.3013, 0.7841, 0.1987, 0.6816, 0.3013, 0.6816, 0.3013, 0.7841, 0.1987, 0.6816, 0.3013, 0.6816, 0.3013, 0.7841, 0.1987, 0.6816, 0.3013, 0.6816, 0.3013, 0.7841, 0.1987, 0.6816, 0.3013, 0.6816, 0.3013, 0.7841, 0.1987, 0.6816, 0.3013, 0.6816, 0.3013, 0.7841, 0.1987, 0.6816, 0.3013, 0.6816, 0.3013, 0.7841, 0.1987, 0.6816, 0.3013, 0.6816, 0.3013, 0.7841, 0.1987, 0.6816, 0.3013, 0.6816, 0.3013, 0.7841, 0.1987, 0.6816, 0.3013, 0.6816, 0.3013, 0.7841, 0.1987, 0.6816, 0.3013, 0.6816, 0.3013, 0.7841, 0.1987, 0.6816, 0.3013, 0.6816, 0.3013, 0.7841, 0.1987, 0.6816, 0.3013, 0.6816, 0.3013, 0.7841, 0.1987, 0.6816, 0.3013, 0.6816, 0.3013, 0.7841, 0.1987, 0.6816, 0.3013, 0.6816, 0.3013, 0.7841, 0.1987, 0.6816, 0.3013, 0.6816, 0.3013, 0.7841, 0.1987, 0.6816, 0.3013, 0.6816, 0.3013, 0.7841, 0.1987, 0.6816, 0.3013, 0.6816, 0.3013, 0.7841, 0.1987, 0.6816, 0.3013, 0.6816, 0.3013, 0.7841, 0.1987, 0.6816, 0.3013, 0.6816, 0.3013, 0.7841, 0.1987, 0.6816, 0.3013, 0.6816, 0.3013, 0.7841, 0.1987, 0.6816, 0.3013, 0.6816, 0.3013, 0.7841, 0.1987, 0.6816, 0.3013, 0.6816, 0.3013, 0.7841, 0.1987, 0.6816, 0.3013, 0.6816, 0.3013, 0.7841, 0.1987, 0.6816, 0.3013, 0.6816, 0.3013, 0.7841, 0.1987, 0.6816, 0.3013, 0.6816, 0.3013, 0.7841, 0.1987, 0.6816, 0.3013, 0.6816, 0.3013, 0.7841, 0.1987, 0.6816, 0.3013, 0.6816, 0.3013, 0.7841, 0.1987, 0.6816, 0.3013, 0.6816, 0.3013, 0.7841, 0.1987, 0.6816, 0.3013, 0.6816, 0.3013, 0.7841, 0.1987, 0.6816, 0.3013, 0.6816, 0.3013, 0.7841, 0.1987, 0.6816, 0.3013, 0.6816, 0.3013, 0.7841, 0.1987, 0.6816, 0.3013, 0.6816, 0.3013, 0.7841, 0.1987, 0.6816, 0.3013, 0.6816, 0.3013, 0.7841, 0.1987, 0.6816, 0.3013, 0.6816, 0.3013, 0.7841, 0.1987, 0.6816, 0.3013, 0.6816, 0.3013, 0.7841, 0.1987, 0.6816, 0.3013, 0.6816, 0.3013, 0.7841, 0.1987, 0.6816, 0.3013, 0.6816, 0.3013, 0.7841, 0.1987, 0.6816, 0.3013, 0.6816, 0.3013, 0.7841, 0.1987, 0.6816, 0.3013, 0.6816, 0.3013, 0.7841, 0.1987, 0.6816, 0.3013, 0.6816, 0.3013, 0.7841, 0.1987, 0.6816, 0.3013, 0.6816, 0.3013, 0.7841, 0.1987, 0.6816, 0.3013, 0.6816, 0.3013, 0.7841, 0.1987, 0.6816, 0.3013, 0.6816, 0.3013, 0.7841, 0.1987, 0.6816, 0.3013, 0.6816, 0.3013, 0.7841, 0.1987, 0.6816, 0.3013, 0.6816, 0.3013, 0.7841, 0.1987, 0.6816, 0.3013, 0.6816, 0.3013, 0.7841, 0.1987, 0.6816, 0.3013, 0.6816, 0.3013, 0.7841, 0.1987, 0.6816, 0.3013, 0.6816, 0.3013, 0.7841, 0.1987, 0.6816, 0.3013, 0.6816, 0.3013, 0.7841, 0.1987, 0.6816, 0.3013, 0.6816, 0.3013, 0.7841, 0.07369, 0.3734, 0.07369, 0.3734, 0.07369, 0.3734, 0.07369, 0.3734, 0.07369, 0.3734, 0.07369, 0.3734, 0.07369, 0.3734, 0.07369, 0.3734, 0.07369, 0.3734, 0.07369, 0.3734, 0.07369, 0.3734, 0.07369, 0.3734, 0.07369, 0.3734, 0.07369, 0.3734, 0.07369, 0.3734, 0.07369, 0.3734, 0.07369, 0.3734, 0.07369, 0.3734, 0.07369, 0.3734, 0.07369, 0.3734, 0.07369, 0.3734, 0.07369, 0.3734, 0.07369, 0.3734, 0.07369, 0.3734, 0.07369, 0.3734, 0.07369, 0.3734, 0.07369, 0.3734, 0.07369, 0.3734, 0.07369, 0.3734, 0.07369, 0.3734, 0.07369, 0.3734, 0.07369, 0.3734, 0.07369, 0.3734, 0.07369, 0.3734, 0.07369, 0.3734, 0.07369, 0.3734, 0.07369, 0.3734, 0.07369, 0.3734, 0.07369, 0.3734, 0.07369, 0.3734, 0.07369, 0.3734, 0.07369, 0.3734, 0.07369, 0.3734, 0.07369, 0.3734, 0.07369, 0.3734, 0.07369, 0.3734, 0.07369, 0.3734, 0.07369, 0.3734, 0.07369, 0.3734, 0.07369, 0.3734, 0.07369, 0.3734, 0.07369, 0.3734, 0.07369, 0.3734, 0.07369, 0.3734, 0.07369, 0.3734, 0.07369, 0.3734, 0.07369, 0.3734, 0.07369, 0.3734, 0.07369, 0.3734, 0.07369, 0.3734, 0.07369, 0.3734, 0.07369, 0.3734, 0.07369, 0.3734, 0.07369, 0.3734, 0.07369, 0.3734, 0.07369, 0.3734, 0.07369, 0.3734, 0.07369, 0.3734, 0.07369, 0.3734, 0.07369, 0.3734, 0.07369, 0.3734, 0.07369, 0.3734, 0.07369, 0.3734, 0.07369, 0.3734, 0.07369, 0.3734, 0.07369, 0.3734, 0.07369, 0.3734, 0.07369, 0.3734, 0.07369, 0.3734, 0.07369, 0.3734, 0.07369, 0.3734, 0.07369, 0.3734, 0.07369, 0.3734, 0.07369, 0.3734, 0.07369, 0.3734, 0.07369, 0.3734, 0.07369, 0.3734, 0.07369, 0.3734, 0.07369, 0.3734, 0.07369, 0.3734, 0.07369, 0.3734, 0.07369, 0.3734, 0.07369, 0.3734, 0.07369, 0.3734, 0.07369, 0.3734, 0.07369, 0.3734, 0.07369, 0.3734, 0.07369, 0.3734, 0.07369, 0.3734, 0.07369, 0.3734, 0.07369, 0.3734, 0.07369, 0.3734, 0.07369, 0.3734, 0.07369, 0.3734, 0.07369, 0.3734, 0.07369, 0.3734, 0.07369, 0.3734, 0.07369, 0.3734, 0.07369, 0.3734, 0.07369, 0.3734, 0.07369, 0.3734, 0.07369, 0.3734, 0.07369, 0.3734, 0.07369, 0.3734, 0.07369, 0.3734, 0.07369, 0.3734, 0.07369, 0.3734, 0.07369, 0.3734, 0.07369, 0.3734, 0.07369, 0.3734, 0.07369, 0.3734, 0.07369, 0.3734, 0.07369, 0.3734, 0.07369, 0.3734, 0.07369, 0.3734, 0.07369, 0.3734, 0.07369, 0.3734, 0.07369, 0.3734, 0.07369, 0.3734, 0.07369, 0.3734, 0.07369, 0.3734, 0.07369, 0.3734, 0.07369, 0.3734, 0.07369, 0.3734, 0.07369, 0.3734, 0.07369, 0.3734, 0.07369, 0.3734, 0.07369, 0.3734, 0.07369, 0.3734, 0.07369, 0.3734, 0.07369, 0.3734, 0.07369, 0.3734, 0.07369, 0.3734, 0.07369, 0.3734, 0.07369, 0.3734, 0.07369, 0.3734, 0.07369, 0.3734, 0.07369, 0.3734, 0.07369, 0.3734, 0.07369, 0.3734, 0.07369, 0.3734, 0.07369, 0.3734, 0.07369, 0.3734, 0.07369, 0.3734, 0.07369, 0.3734, 0.07369, 0.3734, 0.07369, 0.3734, 0.07369, 0.3734, 0.07369, 0.3734, 0.07369, 0.3734, 0.07369, 0.3734, 0.07369, 0.3734, 0.07369, 0.3734, 0.07369, 0.3734, 0.07369, 0.3734, 0.07369, 0.3734, 0.07369, 0.3734, 0.07369, 0.3734, 0.07369, 0.3734, 0.07369, 0.3734, 0.07369, 0.3734, 0.07369, 0.3734, 0.07369, 0.3734, 0.07369, 0.3734, 0.07369, 0.3734, 0.07369, 0.3734, 0.07369, 0.3734, 0.07369, 0.3734, 0.07369, 0.3734, 0.07369, 0.3734, 0.07369, 0.3734, 0.07369, 0.3734, 0.07369, 0.3734, 0.07369, 0.3734, 0.07369, 0.3734, 0.07369, 0.3734, 0.07369, 0.3734, 0.07369, 0.3734, 0.07369, 0.3734, 0.07369, 0.3734, 0.07369, 0.3734, 0.07369, 0.3734, 0.07369, 0.3734, 0.07369, 0.3734, 0.07369, 0.3734, 0.07369, 0.3734, 0.07369, 0.3734, 0.07369, 0.3734, 0.07369, 0.3734, 0.07369, 0.3734, 0.07369, 0.3734, 0.07369, 0.3734, 0.07369, 0.3734, 0.07369, 0.3734, 0.07369, 0.3734, 0.07369, 0.3734, 0.07369, 0.3734, 0.07369, 0.3734, 0.07369, 0.3734, 0.07369, 0.3734, 0.07369, 0.3734, 0.07369, 0.3734, 0.07369, 0.3734, 0.07369, 0.3734, 0.07369, 0.3734, 0.07369, 0.3734, 0.07369, 0.3734, 0.07369, 0.3734, 0.07369, 0.3734, 0.07369, 0.3734, 0.07369, 0.3734, 0.07369, 0.3734, 0.07369, 0.3734, 0.07369, 0.3734, 0.07369, 0.3734, 0.07369, 0.3734, 0.07369, 0.3734, 0.07369, 0.3734, 0.07369, 0.3734, 0.07369, 0.3734, 0.07369, 0.3734, 0.07369, 0.3734, 0.07369, 0.3734, 0.07369, 0.3734, 0.07369, 0.3734, 0.07369, 0.3734, 0.07369, 0.3734, 0.07369, 0.3734, 0.07369, 0.3734, 0.07369, 0.3734, 0.07369, 0.3734, 0.07369, 0.3734, 0.07369, 0.3734, 0.07369, 0.3734, 0.07369, 0.3734, 0.07369, 0.3734, 0.07369, 0.3734, 0.07369, 0.3734, 0.07369, 0.3734, 0.07369, 0.3734, 0.07369, 0.3734, 0.07369, 0.3734, 0.07369, 0.3734, 0.07369, 0.3734, 0.07369, 0.3734, 0.07369, 0.3734, 0.07369, 0.3734, 0.07369, 0.3734, 0.07369, 0.3734, 0.07369, 0.3734, 0.07369, 0.3734, 0.07369, 0.3734, 0.07369, 0.3734, 0.07369, 0.3734, 0.07369, 0.3734, 0.07369, 0.3734, 0.07369, 0.3734, 0.07369, 0.3734, 0.07369, 0.3734, 0.07369, 0.3734, 0.07369, 0.3734, 0.07369, 0.3734, 0.07369, 0.3734, 0.07369, 0.3734, 0.07369, 0.3734, 0.07369, 0.3734, 0.07369, 0.3734, 0.07369, 0.3734, 0.07369, 0.3734, 0.07369, 0.3734, 0.07369, 0.3734, 0.07369, 0.3734, 0.07369, 0.3734, 0.07369, 0.3734, 0.07369, 0.3734, 0.07369, 0.3734, 0.07369, 0.3734, 0.07369, 0.3734, 0.07369, 0.3734, 0.07369, 0.3734, 0.07369, 0.3734, 0.07369, 0.3734, 0.07369, 0.3734, 0.07369, 0.3734, 0.07369, 0.3734, 0.07369, 0.3734, 0.07369, 0.3734, 0.07369, 0.3734, 0.07369, 0.3734, 0.07369, 0.3734, 0.07369, 0.3734, 0.07369, 0.3734, 0.07369, 0.3734, 0.07369, 0.3734, 0.07369, 0.3734, 0.07369, 0.3734, 0.07369, 0.3734, 0.07369, 0.3734, 0.07369, 0.3734, 0.07369, 0.3734, 0.07369, 0.3734, 0.07369, 0.3734, 0.07369, 0.3734, 0.07369, 0.3734, 0.07369, 0.3734, 0.07369, 0.3734, 0.07369, 0.3734, 0.07369, 0.3734, 0.07369, 0.3734, 0.07369, 0.3734, 0.07369, 0.3734, 0.07369, 0.3734, 0.07369, 0.3734, 0.07369, 0.3734, 0.07369, 0.3734, 0.07369, 0.3734, 0.07369, 0.3734, 0.07369, 0.3734, 0.07369, 0.3734, 0.07369, 0.3734, 0.07369, 0.3734, 0.07369, 0.3734, 0.07369, 0.3734, 0.07369, 0.3734, 0.07369, 0.3734, 0.07369, 0.3734, 0.07369, 0.3734, 0.07369, 0.3734, 0.07369, 0.3734, 0.07369, 0.3734, 0.07369, 0.3734, 0.07369, 0.3734, 0.07369, 0.3734, 0.07369, 0.3734, 0.07369, 0.3734, 0.07369, 0.3734, 0.07369, 0.3734, 0.07369, 0.3734, 0.07369, 0.3734, 0.07369, 0.3734, 0.07369, 0.3734, 0.07369, 0.3734, 0.07369, 0.3734, 0.07369, 0.3734, 0.07369, 0.3734, 0.07369, 0.3734, 0.07369, 0.3734, 0.07369, 0.3734, 0.07369, 0.3734, 0.07369, 0.3734, 0.07369, 0.3734, 0.07369, 0.3734, 0.07369, 0.3734, 0.07369, 0.3734, 0.07369, 0.3734, 0.07369, 0.3734, 0.07369, 0.3734, 0.07369, 0.3734, 0.07369, 0.3734, 0.07369, 0.3734, 0.07369, 0.3734, 0.07369, 0.3734, 0.07369, 0.3734, 0.07369, 0.3734, 0.07369, 0.3734, 0.07369, 0.3734, 0.07369, 0.3734, 0.07369, 0.3734, 0.07369, 0.3734, 0.07369, 0.3734, 0.07369, 0.3734, 0.07369, 0.3734, 0.07369, 0.3734, 0.07369, 0.3734, 0.07369, 0.3734, 0.07369, 0.3734, 0.07369, 0.3734, 0.07369, 0.3734, 0.07369, 0.3734, 0.07369, 0.3734, 0.07369, 0.3734, 0.07369, 0.3734, 0.07369, 0.3734, 0.07369, 0.3734, 0.07369, 0.3734, 0.07369, 0.3734, 0.07369, 0.3734, 0.07369, 0.3734, 0.07369, 0.3734, 0.07369, 0.3734, 0.07369, 0.3734, 0.07369, 0.3734, 0.07369, 0.3734, 0.07369, 0.3734, 0.07369, 0.3734, 0.07369, 0.3734, 0.07369, 0.3734, 0.07369, 0.3734, 0.07369, 0.3734, 0.07369, 0.3734, 0.07369, 0.3734, 0.07369, 0.3734, 0.07369, 0.3734, 0.07369, 0.3734, 0.07369, 0.3734, 0.07369, 0.3734, 0.07369, 0.3734, 0.07369, 0.3734, 0.07369, 0.3734, 0.07369, 0.3734, 0.07369, 0.3734, 0.07369, 0.3734, 0.07369, 0.3734, 0.07369, 0.3734, 0.07369, 0.3734, 0.07369, 0.3734, 0.07369, 0.3734, 0.07369, 0.3734, 0.07369, 0.3734, 0.07369, 0.3734, 0.07369, 0.3734, 0.07369, 0.3734, 0.07369, 0.3734, 0.07369, 0.3734, 0.07369, 0.3734, 0.07369, 0.3734, 0.07369, 0.3734, 0.07369, 0.3734, 0.07369, 0.3734, 0.07369, 0.3734, 0.07369, 0.3734, 0.07369, 0.3734, 0.07369, 0.3734, 0.07369, 0.3734, 0.07369, 0.3734, 0.07369, 0.3734, 0.07369, 0.3734, 0.07369, 0.3734, 0.07369, 0.3734, 0.07369, 0.3734, 0.07369, 0.3734, 0.07369, 0.3734, 0.07369, 0.3734, 0.07369, 0.3734, 0.07369, 0.3734, 0.07369, 0.3734, 0.07369, 0.3734, 0.07369, 0.3734, 0.07369, 0.3734, 0.07369, 0.3734, 0.07369, 0.3734, 0.07369, 0.3734, 0.07369, 0.3734, 0.07369, 0.3734, 0.07369, 0.3734, 0.07369, 0.3734, 0.07369, 0.3734, 0.07369, 0.3734, 0.07369, 0.3734, 0.07369, 0.3734, 0.07369, 0.3734, 0.07369, 0.3734, 0.07369, 0.3734, 0.07369, 0.3734, 0.07369, 0.3734, 0.07369, 0.3734, 0.07369, 0.3734, 0.07369, 0.3734, 0.07369, 0.3734, 0.07369, 0.3734, 0.07369, 0.3734, 0.07369, 0.3734, 0.07369, 0.3734, 0.07369, 0.3734, 0.07369, 0.3734, 0.07369, 0.3734, 0.07369, 0.3734, 0.07369, 0.3734, 0.07369, 0.3734, 0.07369, 0.3734, 0.07369, 0.3734, 0.07369, 0.3734, 0.09145, 0.4139, 0.08373, 0.4018, 0.1211, 0.4018, 0.1031, 0.4158, 0.1021, 0.434, 0.1149, 0.4708, 0.07372, 0.4395, 0.09011, 0.4267, 0.09011, 0.4267, 0.07372, 0.4395, 0.08373, 0.4018, 0.09145, 0.4139, 0.08114, 0.3829, 0.08355, 0.3803, 0.08504, 0.3858, 0.08363, 0.3872, 0.1031, 0.4158, 0.1211, 0.4018, 0.137, 0.4336, 0.107, 0.4267, 0.09807, 0.4222, 0.08355, 0.3803, 0.07942, 0.3735, 0.09903, 0.421, 0.08355, 0.3803, 0.08114, 0.3829, 0.07942, 0.3735, 0.1149, 0.4708, 0.1021, 0.434, 0.107, 0.4267, 0.137, 0.4336, 0.09633, 0.4171, 0.1031, 0.4158, 0.107, 0.4267, 0.09903, 0.421, 0.09383, 0.4186, 0.09011, 0.4267, 0.09145, 0.4139, 0.09315, 0.4147, 0.09807, 0.4222, 0.1021, 0.434, 0.09011, 0.4267, 0.09383, 0.4186, 0.09315, 0.4147, 0.09145, 0.4139, 0.1031, 0.4158, 0.09633, 0.4171, 0.08363, 0.3872, 0.09315, 0.4147, 0.09633, 0.4171, 0.08114, 0.3829, 0.08355, 0.3803, 0.09807, 0.4222, 0.09383, 0.4186, 0.08504, 0.3858, 0.08504, 0.3858, 0.09383, 0.4186, 0.09315, 0.4147, 0.08363, 0.3872, 0.08114, 0.3829, 0.09633, 0.4171, 0.09903, 0.421, 0.07942, 0.3735, 0.1021, 0.434, 0.09807, 0.4222, 0.09903, 0.421, 0.107, 0.4267, 0.2515, 0.3996, 0.2398, 0.3947, 0.2324, 0.3735, 0.2647, 0.3935, 0.2314, 0.413, 0.2476, 0.4126, 0.2542, 0.4324, 0.2023, 0.4357, 0.2476, 0.4126, 0.2515, 0.3996, 0.2647, 0.3935, 0.2542, 0.4324, 0.2689, 0.3859, 0.2703, 0.3839, 0.2762, 0.379, 0.2717, 0.3831, 0.2398, 0.3947, 0.2301, 0.4028, 0.2023, 0.3925, 0.2324, 0.3735, 0.2411, 0.4046, 0.2403, 0.4026, 0.2693, 0.3852, 0.2717, 0.3831, 0.2717, 0.3831, 0.2693, 0.3852, 0.2689, 0.3859, 0.2023, 0.4357, 0.2023, 0.3925, 0.2301, 0.4028, 0.2314, 0.413, 0.2446, 0.4004, 0.2403, 0.4026, 0.2301, 0.4028, 0.2398, 0.3947, 0.2475, 0.4034, 0.2494, 0.4001, 0.2515, 0.3996, 0.2476, 0.4126, 0.2411, 0.4046, 0.2475, 0.4034, 0.2476, 0.4126, 0.2314, 0.413, 0.2494, 0.4001, 0.2446, 0.4004, 0.2398, 0.3947, 0.2515, 0.3996, 0.2703, 0.3839, 0.2689, 0.3859, 0.2446, 0.4004, 0.2494, 0.4001, 0.2717, 0.3831, 0.2762, 0.379, 0.2475, 0.4034, 0.2411, 0.4046, 0.2762, 0.379, 0.2703, 0.3839, 0.2494, 0.4001, 0.2475, 0.4034, 0.2689, 0.3859, 0.2693, 0.3852, 0.2403, 0.4026, 0.2446, 0.4004, 0.2314, 0.413, 0.2301, 0.4028, 0.2403, 0.4026, 0.2411, 0.4046, 0.1866, 0.484, 0.1756, 0.4796, 0.1672, 0.4583, 0.1995, 0.4775, 0.167, 0.496, 0.181, 0.4958, 0.1886, 0.5152, 0.1371, 0.521, 0.181, 0.4958, 0.1866, 0.484, 0.1995, 0.4775, 0.1886, 0.5152, 0.2142, 0.4581, 0.2081, 0.4637, 0.205, 0.4638, 0.2058, 0.4615, 0.1756, 0.4796, 0.1665, 0.487, 0.1371, 0.4775, 0.1672, 0.4583, 0.1763, 0.488, 0.1763, 0.4862, 0.2089, 0.4603, 0.2058, 0.4615, 0.2058, 0.4615, 0.2089, 0.4603, 0.2142, 0.4581, 0.1371, 0.521, 0.1371, 0.4775, 0.1665, 0.487, 0.167, 0.496, 0.1809, 0.4841, 0.1763, 0.4862, 0.1665, 0.487, 0.1756, 0.4796, 0.1819, 0.487, 0.1848, 0.4837, 0.1866, 0.484, 0.181, 0.4958, 0.1763, 0.488, 0.1819, 0.487, 0.181, 0.4958, 0.167, 0.496, 0.1848, 0.4837, 0.1809, 0.4841, 0.1756, 0.4796, 0.1866, 0.484, 0.2081, 0.4637, 0.2142, 0.4581, 0.1809, 0.4841, 0.1848, 0.4837, 0.2058, 0.4615, 0.205, 0.4638, 0.1819, 0.487, 0.1763, 0.488, 0.205, 0.4638, 0.2081, 0.4637, 0.1848, 0.4837, 0.1819, 0.487, 0.2142, 0.4581, 0.2089, 0.4603, 0.1763, 0.4862, 0.1809, 0.4841, 0.167, 0.496, 0.1665, 0.487, 0.1763, 0.4862, 0.1763, 0.488, 0.1567, 0.4014, 0.1486, 0.3893, 0.1866, 0.3893, 0.1691, 0.4034, 0.1666, 0.4235, 0.1795, 0.458, 0.1371, 0.428, 0.1532, 0.4147, 0.1532, 0.4147, 0.1371, 0.428, 0.1486, 0.3893, 0.1567, 0.4014, 0.15, 0.3786, 0.1508, 0.3804, 0.1499, 0.3786, 0.1477, 0.3735, 0.1691, 0.4034, 0.1866, 0.3893, 0.2022, 0.4214, 0.1731, 0.4155, 0.1628, 0.4115, 0.1508, 0.3804, 0.1509, 0.3806, 0.1646, 0.41, 0.1508, 0.3804, 0.15, 0.3786, 0.1509, 0.3806, 0.1795, 0.458, 0.1666, 0.4235, 0.1731, 0.4155, 0.2022, 0.4214, 0.162, 0.4056, 0.1691, 0.4034, 0.1731, 0.4155, 0.1646, 0.41, 0.1581, 0.4072, 0.1532, 0.4147, 0.1567, 0.4014, 0.1582, 0.4028, 0.1628, 0.4115, 0.1666, 0.4235, 0.1532, 0.4147, 0.1581, 0.4072, 0.1582, 0.4028, 0.1567, 0.4014, 0.1691, 0.4034, 0.162, 0.4056, 0.1477, 0.3735, 0.1582, 0.4028, 0.162, 0.4056, 0.15, 0.3786, 0.1508, 0.3804, 0.1628, 0.4115, 0.1581, 0.4072, 0.1499, 0.3786, 0.1499, 0.3786, 0.1581, 0.4072, 0.1582, 0.4028, 0.1477, 0.3735, 0.15, 0.3786, 0.162, 0.4056, 0.1646, 0.41, 0.1509, 0.3806, 0.1666, 0.4235, 0.1628, 0.4115, 0.1646, 0.41, 0.1731, 0.4155, 0.03932, 0.9438, 0.03932, 0.9438, 0.03932, 0.9438, 0.03932, 0.9438, 0.03932, 0.9438, 0.03932, 0.9438, 0.03932, 0.9438, 0.03932, 0.9438, 0.03932, 0.9438, 0.03932, 0.9438, 0.03932, 0.9438, 0.03932, 0.9438, 0.03932, 0.9438, 0.03932, 0.9438, 0.03932, 0.9438, 0.03932, 0.9438, 0.03932, 0.9438, 0.03932, 0.9438, 0.03932, 0.9438, 0.03932, 0.9438, 0.03932, 0.9438, 0.03932, 0.9438, 0.03932, 0.9438, 0.03932, 0.9438, 0.03932, 0.9438, 0.03932, 0.9438, 0.03932, 0.9438, 0.03932, 0.9438, 0.03932, 0.9438, 0.03932, 0.9438, 0.03932, 0.9438, 0.03932, 0.9438, 0.03932, 0.9438, 0.03932, 0.9438, 0.03932, 0.9438, 0.03932, 0.9438, 0.03932, 0.9438, 0.03932, 0.9438, 0.03932, 0.9438, 0.03932, 0.9438, 0.03932, 0.9438, 0.03932, 0.9438, 0.03932, 0.9438, 0.03932, 0.9438, 0.03932, 0.9438, 0.03932, 0.9438, 0.03932, 0.9438, 0.03932, 0.9438, 0.03932, 0.9438, 0.03932, 0.9438, 0.03932, 0.9438, 0.03932, 0.9438, 0.03932, 0.9438, 0.03932, 0.9438, 0.03932, 0.9438, 0.03932, 0.9438, 0.03932, 0.9438, 0.03932, 0.9438, 0.03932, 0.9438, 0.03932, 0.9438, 0.03932, 0.9438, 0.03932, 0.9438, 0.03932, 0.9438, 0.03932, 0.9438, 0.03932, 0.9438, 0.03932, 0.9438, 0.03932, 0.9438, 0.03932, 0.9438, 0.03932, 0.9438, 0.03932, 0.9438, 0.03932, 0.9438, 0.03932, 0.9438, 0.03932, 0.9438, 0.03932, 0.9438, 0.03932, 0.9438, 0.03932, 0.9438, 0.03932, 0.9438, 0.03932, 0.9438, 0.03932, 0.9438, 0.03932, 0.9438, 0.03932, 0.9438, 0.03932, 0.9438, 0.03932, 0.9438, 0.03932, 0.9438, 0.03932, 0.9438, 0.03932, 0.9438, 0.03932, 0.9438, 0.03932, 0.9438, 0.03932, 0.9438, 0.03932, 0.9438, 0.03932, 0.9438, 0.03932, 0.9438, 0.03932, 0.9438, 0.03932, 0.9438, 0.03932, 0.9438, 0.03932, 0.9438, 0.03932, 0.9438, 0.03932, 0.9438, 0.03932, 0.9438, 0.03932, 0.9438, 0.03932, 0.9438, 0.03932, 0.9438, 0.03932, 0.9438, 0.03932, 0.9438, 0.03932, 0.9438, 0.03932, 0.9438, 0.03932, 0.9438, 0.03932, 0.9438, 0.03932, 0.9438, 0.03932, 0.9438, 0.03932, 0.9438, 0.03932, 0.9438, 0.03932, 0.9438, 0.03932, 0.9438, 0.03932, 0.9438, 0.03932, 0.9438, 0.03932, 0.9438, 0.03932, 0.9438, 0.03932, 0.9438, 0.03932, 0.9438, 0.03932, 0.9438, 0.03932, 0.9438, 0.03932, 0.9438, 0.03932, 0.9438, 0.03932, 0.9438, 0.03932, 0.9438, 0.03932, 0.9438, 0.03932, 0.9438, 0.03932, 0.9438, 0.03932, 0.9438, 0.03932, 0.9438, 0.03932, 0.9438, 0.03932, 0.9438, 0.03932, 0.9438, 0.03932, 0.9438, 0.03932, 0.9438, 0.03932, 0.9438, 0.03932, 0.9438, 0.03932, 0.9438, 0.03932, 0.9438, 0.03932, 0.9438, 0.03932, 0.9438, 0.03932, 0.9438, 0.03932, 0.9438, 0.03932, 0.9438, 0.03932, 0.9438, 0.03932, 0.9438, 0.03932, 0.9438, 0.03932, 0.9438, 0.03932, 0.9438, 0.03932, 0.9438, 0.03932, 0.9438, 0.03932, 0.9438, 0.03932, 0.9438, 0.03932, 0.9438, 0.03932, 0.9438, 0.03932, 0.9438, 0.03932, 0.9438, 0.03932, 0.9438, 0.03932, 0.9438, 0.03932, 0.9438, 0.03932, 0.9438, 0.03932, 0.9438, 0.03932, 0.9438, 0.03932, 0.9438, 0.03932, 0.9438, 0.03932, 0.9438, 0.03932, 0.9438, 0.03932, 0.9438, 0.03932, 0.9438, 0.03932, 0.9438, 0.03932, 0.9438, 0.03932, 0.9438, 0.03932, 0.9438, 0.03932, 0.9438, 0.03932, 0.9438, 0.03932, 0.9438, 0.03932, 0.9438, 0.03932, 0.9438, 0.03932, 0.9438, 0.03932, 0.9438, 0.03932, 0.9438, 0.03932, 0.9438, 0.03932, 0.9438, 0.03932, 0.9438, 0.03932, 0.9438, 0.03932, 0.9438, 0.03932, 0.9438, 0.03932, 0.9438, 0.03932, 0.9438, 0.03932, 0.9438, 0.03932, 0.9438, 0.03932, 0.9438, 0.03932, 0.9438, 0.03932, 0.9438, 0.03932, 0.9438, 0.03932, 0.9438, 0.03932, 0.9438, 0.03932, 0.9438, 0.03932, 0.9438, 0.03932, 0.9438, 0.03932, 0.9438, 0.03932, 0.9438, 0.03932, 0.9438, 0.03932, 0.9438, 0.03932, 0.9438, 0.03932, 0.9438, 0.03932, 0.9438, 0.03932, 0.9438, 0.03932, 0.9438, 0.03932, 0.9438, 0.03932, 0.9438, 0.03932, 0.9438, 0.03932, 0.9438, 0.03932, 0.9438, 0.03932, 0.9438, 0.03932, 0.9438, 0.03932, 0.9438, 0.03932, 0.9438, 0.03932, 0.9438, 0.03932, 0.9438, 0.03932, 0.9438, 0.03932, 0.9438, 0.03932, 0.9438, 0.03932, 0.9438, 0.03932, 0.9438, 0.03932, 0.9438, 0.03932, 0.9438, 0.03932, 0.9438, 0.03932, 0.9438, 0.03932, 0.9438, 0.03932, 0.9438, 0.03932, 0.9438, 0.03932, 0.9438, 0.03932, 0.9438, 0.03932, 0.9438, 0.03932, 0.9438, 0.03932, 0.9438, 0.03932, 0.9438, 0.03932, 0.9438, 0.03932, 0.9438, 0.03932, 0.9438, 0.03932, 0.9438, 0.03932, 0.9438, 0.03932, 0.9438, 0.03932, 0.9438])
me_sheep.materials.append(mat_materialsheep)
me_sheep.use_remesh_preserve_volume = False
me_sheep.use_remesh_preserve_attributes = False
me_sheep.use_mirror_vertex_groups = False
me_sheep.update()
arm_armature = bpy.data.armatures.new('Armature')  # bones are not reproduced

# ---- objects
ob_armature = bpy.data.objects.new('Armature', arm_armature)
ob_sheep = bpy.data.objects.new('Sheep', me_sheep)

# ---- transforms, parenting, visibility, modifiers, constraints
ob_armature.location = (0.0, 0.0, 1.356)
ob_armature.show_in_front = True
ob_armature.lineart.crease_threshold = 0.0
ob_sheep.parent = ob_armature
ob_sheep.matrix_parent_inverse = Matrix(((1.0, 0.0, 0.0, -0.0), (0.0, 1.0, 0.0, -0.0), (0.0, 0.0, 1.0, -1.356), (0.0, 0.0, 0.0, 1.0)))
ob_sheep.location = (0.0, 0.0, 0.0)
ob_sheep.lineart.crease_threshold = 0.0
_vg = ob_sheep.vertex_groups.new(name='Bone.001')
for _i, _w in zip([0, 1, 2, 3, 4, 5, 6, 7, 8, 9, 10, 11, 12, 13, 14, 15, 16, 17, 18, 19, 20, 21, 22, 23, 24, 25, 26, 27, 28, 29, 30, 31, 32, 33, 34, 35, 36, 37, 38, 39, 40, 41, 85, 86, 87, 90, 95, 98, 99, 100, 101, 102, 104, 106, 107, 108, 109, 110, 115, 117, 121, 123, 214, 216, 218, 220, 221, 223, 226, 254, 256, 258, 260, 261, 264], [0.4923, 0.3006, 0.2046, 0.5034, 0.6965, 0.6741, 0.1458, 0.187, 0.849, 0.8128, 0.7018, 0.7309, 0.3413, 0.3991, 0.2272, 0.5042, 0.5738, 0.4945, 0.313, 0.6099, 0.6513, 0.6867, 0.3126, 0.7645, 0.06007, 0.1356, 0.295, 0.1295, 0.7558, 0.7542, 0.7572, 0.754, 0.2144, 0.1564, 0.6776, 0.8162, 0.8645, 0.1877, 0.751, 0.2812, 0.847, 0.8972, 0.1444, 0.2021, 0.01821, 0.07577, 0.06699, 0.5028, 0.1284, 0.1344, 0.09738, 0.02797, 0.03128, 0.03663, 0.1103, 0.07881, 0.001796, 0.06812, 0.03577, 0.02448, 0.03868, 0.0238, 0.9978, 0.9984, 0.9658, 0.9963, 0.9846, 0.003899, 0.0004404, 0.9124, 0.958, 0.9978, 0.9984, 0.9989, 0.01351]): _vg.add([_i], _w, 'REPLACE')
_vg = ob_sheep.vertex_groups.new(name='Bone.002')
for _i, _w in zip([42, 43, 44, 45, 46, 47, 49, 50, 51, 52, 53, 54, 55, 56, 57, 58, 59, 60, 61, 62, 63, 64, 65, 67, 68, 69, 70, 71, 72, 73, 74, 76, 77, 78, 79, 80, 81, 82, 83, 84, 85, 86, 87, 88, 89, 90, 91, 92, 93, 95, 96, 97, 98, 99, 100, 101, 102, 103, 104, 105, 106, 107, 108, 109, 110, 111, 112, 113, 114, 115, 117, 118, 119, 121, 123, 124, 125], [0.9289, 0.1535, 0.08187, 0.8041, 0.9915, 0.9396, 0.153, 0.9636, 0.992, 0.5264, 0.7377, 0.9428, 0.5562, 0.0678, 0.3613, 0.8981, 0.9229, 0.4745, 0.9736, 0.9687, 0.986, 0.144, 0.8141, 0.03478, 0.2858, 0.07816, 0.9897, 0.9175, 0.9858, 0.998, 0.1153, 0.6392, 0.9915, 0.9382, 0.0255, 0.7016, 0.2835, 0.9055, 0.9608, 0.676, 0.2648, 0.1133, 0.3435, 0.1524, 0.006574, 0.05448, 0.009524, 0.06896, 0.04893, 0.03968, 0.01566, 0.8854, 0.148, 0.2567, 0.06401, 0.08203, 0.1955, 0.3017, 0.07583, 0.06634, 0.03801, 0.06482, 0.04815, 0.09401, 0.07193, 0.1439, 0.13, 0.003956, 0.08747, 0.01817, 0.01119, 0.0178, 0.07892, 0.01681, 0.01557, 0.04592, 0.03347]): _vg.add([_i], _w, 'REPLACE')
_vg = ob_sheep.vertex_groups.new(name='Bone.009')
for _i, _w in zip([43, 44, 45, 48, 49, 52, 53, 54, 55, 56, 57, 59, 60, 64, 65, 66, 67, 68, 69, 71, 74, 75, 76, 79, 80, 81, 82, 84, 85, 86, 87, 88, 89, 90, 91, 92, 93, 94, 95, 96, 97, 98, 99, 100, 101, 102, 103, 104, 105, 106, 107, 108, 109, 110, 111, 112, 113, 114, 115, 116, 117, 118, 119, 120, 121, 122, 123, 124, 125, 126], [0.2759, 0.9003, 0.06274, 0.9705, 0.7155, 0.1136, 0.2115, 0.03148, 0.1187, 0.8849, 0.03154, 0.01072, 0.3247, 0.129, 0.0107, 0.9853, 0.8765, 0.181, 0.8847, 0.03325, 0.761, 0.9651, 0.1605, 0.952, 0.1838, 0.6538, 0.06172, 0.254, 0.5908, 0.6846, 0.6224, 0.8241, 0.9572, 0.8697, 0.9528, 0.9211, 0.9387, 0.9814, 0.8882, 0.9484, 0.09413, 0.3492, 0.6149, 0.8016, 0.8206, 0.7655, 0.6749, 0.8835, 0.9166, 0.9127, 0.8249, 0.8721, 0.8801, 0.8599, 0.8387, 0.8561, 0.9648, 0.8961, 0.923, 0.9843, 0.9322, 0.9586, 0.9068, 0.9871, 0.9223, 0.9784, 0.9303, 0.9397, 0.9445, 0.9555]): _vg.add([_i], _w, 'REPLACE')
_vg = ob_sheep.vertex_groups.new(name='Bone.010')
for _i, _w in zip([42, 43, 47, 52, 53, 55, 56, 57, 58, 64, 65, 67, 74, 78, 80, 127, 128, 129, 130, 131, 132, 133, 134, 135, 136, 137, 138, 139, 140, 141, 142, 143, 144, 145, 146, 147, 148, 149, 150, 151, 152, 153, 154, 155, 156, 157, 158, 159, 160, 161, 162, 163, 164, 165, 166, 167, 168, 169], [0.04125, 0.5694, 0.04998, 0.3575, 0.01059, 0.3215, 0.04174, 0.5969, 0.09189, 0.726, 0.1544, 0.08038, 0.1223, 0.02543, 0.1088, 1.0, 1.0, 1.0, 1.0, 1.0, 1.0, 1.0, 1.0, 1.0, 1.0, 1.0, 1.0, 1.0, 1.0, 1.0, 1.0, 1.0, 1.0, 1.0, 1.0, 1.0, 1.0, 1.0, 1.0, 1.0, 1.0, 1.0, 1.0, 1.0, 1.0, 1.0, 1.0, 1.0, 1.0, 1.0, 1.0, 1.0, 1.0, 1.0, 1.0, 1.0, 1.0, 1.0]): _vg.add([_i], _w, 'REPLACE')
_vg = ob_sheep.vertex_groups.new(name='Bone.011')
for _i, _w in zip([45, 49, 59, 60, 68, 69, 71, 76, 81, 82, 84, 170, 171, 172, 173, 174, 175, 176, 177, 178, 179, 180, 181, 182, 183, 184, 185, 186, 187, 188, 189, 190, 191, 192, 193, 194, 195, 196, 197, 198, 199, 200, 201, 202, 203, 204, 205, 206, 207, 208, 209, 210, 211, 212], [0.1288, 0.1285, 0.02208, 0.1953, 0.5305, 0.01994, 0.02548, 0.1948, 0.05549, 0.004229, 0.05814, 1.0, 1.0, 1.0, 1.0, 1.0, 1.0, 1.0, 1.0, 1.0, 1.0, 1.0, 1.0, 1.0, 1.0, 1.0, 1.0, 1.0, 1.0, 1.0, 1.0, 1.0, 1.0, 1.0, 1.0, 1.0, 1.0, 1.0, 1.0, 1.0, 1.0, 1.0, 1.0, 1.0, 1.0, 1.0, 1.0, 1.0, 1.0, 1.0, 1.0, 1.0, 1.0, 1.0]): _vg.add([_i], _w, 'REPLACE')
_vg = ob_sheep.vertex_groups.new(name='Bone.006')
for _i, _w in zip([213, 214, 215, 216, 217, 218, 219, 220, 221, 222, 223, 224, 225, 226, 227, 228, 229, 230, 231, 232], [1.0, 0.0004219, 1.0, 4.053e-06, 1.0, 0.0006436, 1.0, 0.004476, 0.00113, 1.0, 1.0, 1.0, 1.0, 1.0, 1.0, 1.0, 1.0, 1.0, 1.0, 1.0]): _vg.add([_i], _w, 'REPLACE')
_vg = ob_sheep.vertex_groups.new(name='Bone.008')
for _i, _w in zip([253, 254, 255, 256, 257, 258, 259, 260, 261, 262, 263, 264, 265, 266, 267, 268, 269, 270, 271, 272], [1.0, 0.008733, 1.0, 0.00544, 1.0, 0.00107, 1.0, 5.722e-05, 0.0, 1.0, 1.0, 1.0, 1.0, 1.0, 1.0, 1.0, 1.0, 1.0, 1.0, 1.0]): _vg.add([_i], _w, 'REPLACE')
_vg = ob_sheep.vertex_groups.new(name='Bone.003')
for _i, _w in zip([0, 1, 2, 3, 4, 5, 6, 7, 8, 9, 10, 11, 12, 13, 14, 15, 16, 17, 18, 19, 20, 21, 22, 23, 24, 25, 26, 27, 28, 29, 30, 31, 32, 33, 34, 35, 36, 37, 38, 39, 40, 41, 234, 236, 238, 240, 241, 243, 245, 246, 247, 274, 276, 278, 280, 281, 283, 284, 286, 287, 294, 295, 299, 300, 305, 306, 307, 311, 315, 317, 318, 319, 320, 325, 326], [0.5077, 0.6994, 0.7954, 0.4966, 0.3035, 0.3259, 0.8542, 0.813, 0.151, 0.1872, 0.2982, 0.2691, 0.6587, 0.6009, 0.7728, 0.4958, 0.4262, 0.5055, 0.687, 0.3901, 0.3487, 0.3133, 0.6874, 0.2355, 0.9399, 0.8644, 0.705, 0.8705, 0.2442, 0.2458, 0.2428, 0.246, 0.7856, 0.8436, 0.3224, 0.1838, 0.1355, 0.8123, 0.249, 0.7188, 0.153, 0.1028, 1.0, 1.0, 0.9946, 1.0, 1.0, 0.989, 1.0, 0.9977, 0.007954, 0.9995, 1.0, 0.9984, 0.9991, 1.0, 1.0, 1.0, 1.0, 0.9596, 0.1284, 0.217, 0.1029, 0.02894, 0.1077, 0.04116, 0.2526, 0.07779, 0.04043, 0.4452, 0.3234, 0.005279, 0.1117, 0.0939, 0.05852]): _vg.add([_i], _w, 'REPLACE')
_vg = ob_sheep.vertex_groups.new(name='Bone.004')
for _i, _w in zip([293, 294, 295, 296, 297, 298, 299, 300, 301, 302, 303, 304, 305, 306, 307, 308, 309, 310, 311, 312, 313, 314, 315, 316, 317, 318, 319, 320, 321, 322, 323, 324, 325, 326, 327, 328, 329, 330, 331, 332, 333, 334, 335], [0.9865, 0.8716, 0.783, 0.9877, 0.9998, 0.9982, 0.8971, 0.9605, 0.9992, 0.9997, 0.9801, 0.9985, 0.8923, 0.9544, 0.7474, 0.9849, 0.996, 0.9865, 0.9222, 0.9985, 0.9983, 0.9995, 0.9548, 0.9959, 0.5548, 0.6766, 0.9724, 0.8883, 0.9997, 0.9971, 0.9993, 0.9999, 0.9061, 0.9415, 0.9908, 0.9998, 0.9976, 0.9825, 0.9854, 0.9882, 0.9988, 0.9992, 0.9965]): _vg.add([_i], _w, 'REPLACE')
_vg = ob_sheep.vertex_groups.new(name='Bone.005')
for _i, _w in zip([233, 234, 235, 236, 237, 238, 239, 240, 241, 242, 243, 244, 245, 246, 247, 248, 249, 250, 251, 252], [1.0, 0.000244, 1.0, 0.01478, 1.0, 0.002318, 1.0, 1.357e-06, 0.0009857, 1.0, 1.0, 1.0, 1.0, 1.0, 1.0, 1.0, 1.0, 1.0, 1.0, 1.0]): _vg.add([_i], _w, 'REPLACE')
_vg = ob_sheep.vertex_groups.new(name='Bone.007')
for _i, _w in zip([12, 273, 274, 275, 276, 277, 278, 279, 280, 281, 282, 283, 284, 285, 286, 287, 288, 289, 290, 291, 292], [0.0, 1.0, 0.005914, 1.0, 0.01918, 1.0, 0.001045, 1.0, 0.0007927, 0.0, 1.0, 1.0, 1.0, 1.0, 1.0, 1.0, 1.0, 1.0, 1.0, 1.0, 1.0]): _vg.add([_i], _w, 'REPLACE')
_m = ob_sheep.modifiers.new('Armature', 'ARMATURE')
_m.object = ob_armature

# ---- collection membership
col_collection_1.objects.link(ob_armature)
col_collection_1.objects.link(ob_sheep)

# ---- scene / render settings (as saved in the file)
scene.frame_start = 1; scene.frame_end = 40; scene.frame_set(4)
scene.render.engine = 'CYCLES'
scene.render.resolution_percentage = 50
scene.render.dither_intensity = 0.0
scene.cycles.use_denoising = False
scene.cycles.samples = 128
scene.cycles.sampling_pattern = 'TABULATED_SOBOL'
scene.cycles.use_adaptive_sampling = False
scene.cycles.use_light_tree = False
scene.cycles.blur_glossy = 0.0
scene.cycles.sample_clamp_indirect = 0.0
scene.view_settings.view_transform = 'Standard'
bpy.context.view_layer.update()

# ---- added for rendering (the .blend has no active camera and no usable light): camera, sun
cam_auto = bpy.data.cameras.new('AutoCamera')
cam_auto.lens = 50.0
cam_auto.sensor_width = 36.0
cam_auto.clip_end = 1000.0
ob_auto_camera = bpy.data.objects.new('AutoCamera', cam_auto)
scene.collection.objects.link(ob_auto_camera)
ob_auto_camera.location = (4.10567, -4.82336, 4.38924)
ob_auto_camera.rotation_euler = (1.09748, -7.21219e-08, 0.694738)
scene.camera = ob_auto_camera
light_auto_sun = bpy.data.lights.new('AutoSun', 'SUN')
light_auto_sun.energy = 3.0
light_auto_sun.angle = 0.0523599
ob_auto_sun = bpy.data.objects.new('AutoSun', light_auto_sun)
scene.collection.objects.link(ob_auto_sun)
ob_auto_sun.rotation_euler = (0.872665, 0.174533, 0.523599)
bpy.context.view_layer.update()
